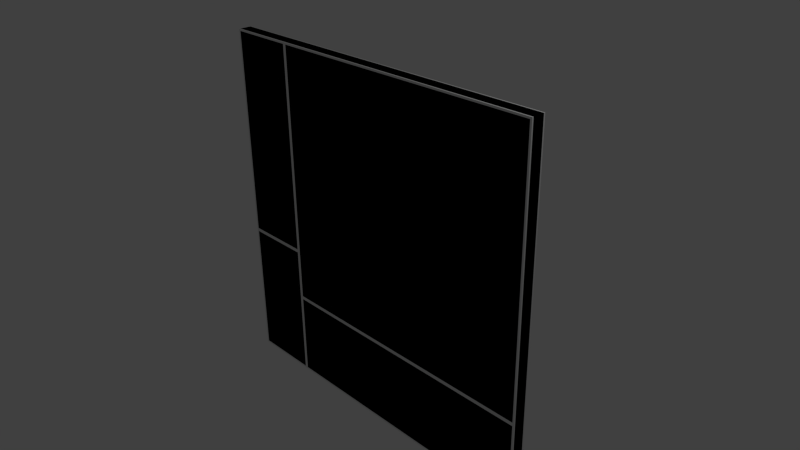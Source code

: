 # Source: w_D_5x5_L_LO_3.blend  (saved by Blender 2.69.0; exported with 4.5.12 LTS)
import bpy
from mathutils import Matrix  # noqa: F401  (used for matrix-valued properties, if any)

bpy.ops.wm.read_factory_settings(use_empty=True)
scene = bpy.context.scene
scene.name = 'Scene'

# ---- collections
col_collection_1 = bpy.data.collections.new('Collection 1'); scene.collection.children.link(col_collection_1)

# ---- materials (node trees are filled in below, after node groups)
mat_material = bpy.data.materials.new('Material')
mat_material.alpha_threshold = 0.0
mat_material.use_transparent_shadow = False
mat_material.roughness = 0.5
mat_material.line_color = (0.0, 0.0, 0.0, 1.0)
mat_material_001 = bpy.data.materials.new('Material.001')
mat_material_001.alpha_threshold = 0.0
mat_material_001.use_transparent_shadow = False
mat_material_001.roughness = 0.5
mat_material_001.line_color = (0.0, 0.0, 0.0, 1.0)

# ---- material node trees

# ---- world
world_world = bpy.data.worlds.new('World'); scene.world = world_world
world_world.color = (0.05088, 0.05088, 0.05088)
world_world.use_sun_shadow = False
world_world.sun_shadow_jitter_overblur = 0.0
world_world.cycles.sampling_method = 'MANUAL'
world_world.cycles.sample_map_resolution = 256

# ---- cameras
cam_camera = bpy.data.cameras.new('Camera')
cam_camera.clip_end = 100.0
cam_camera.lens = 35.0
cam_camera.sensor_width = 32.0
cam_camera.sensor_height = 18.0
cam_camera.ortho_scale = 7.314
cam_camera.dof.focus_distance = 0.0
cam_camera.dof.aperture_fstop = 128.0

# ---- lights
light_lamp = bpy.data.lights.new('Lamp', 'POINT')
light_lamp.transmission_factor = 0.0
light_lamp.cutoff_distance = 30.0
light_lamp.energy = 100.0
light_lamp.shadow_buffer_clip_start = 1.001
light_lamp.shadow_soft_size = 0.1
light_lamp.shadow_maximum_resolution = 0.006
light_lamp.use_absolute_resolution = True
light_lamp.cycles.use_multiple_importance_sampling = False

# ---- meshes
me_cube = bpy.data.meshes.new('Cube')
me_cube.from_pydata([(2.5, 0.08, -2.5), (2.5, 0.08, 2.5), (-1.475, 0.1, -2.475), (-1.475, 0.1, 2.475), (2.475, 0.1, 2.475), (2.475, 0.1, -2.475), (2.5, 0.08, -1.25), (2.5, 0.08, -0.5), (-1.525, 0.1, -2.475), (-2.475, 0.1, -2.475), (-1.475, 0.1, -0.5), (-1.475, 0.1, -1.225), (-2.5, 0.08, -0.5), (2.475, 0.1, -1.275), (2.475, 0.1, -0.5), (-2.475, 0.1, 2.475), (-1.5, 0.08, -2.5), (-2.5, 0.08, -1.25), (-2.5, 0.08, -2.5), (-2.5, 0.08, 2.5), (-1.525, 0.1, 2.475), (-1.5, 0.08, 2.5), (-1.525, 0.1, -1.25), (-1.525, 0.1, -0.475), (2.475, 0.1, -1.225), (-2.475, 0.1, -1.25), (-1.5, 0.08, -1.25), (-1.5, 0.08, -0.5), (-1.475, 0.1, -1.275), (-2.475, 0.1, -0.525), (-2.475, 0.1, -0.475), (-1.525, 0.1, -0.525), (2.5, -0.08, -2.5), (2.5, -0.08, 2.5), (-1.475, -0.1, -2.475), (-1.475, -0.1, 2.475), (2.475, -0.1, 2.475), (2.475, -0.1, -2.475), (2.5, -0.08, -1.25), (2.5, -0.08, -0.5), (-1.525, -0.1, -2.475), (-2.475, -0.1, -2.475), (-1.475, -0.1, -0.5), (-1.475, -0.1, -1.225), (-2.5, -0.08, -0.5), (2.475, -0.1, -1.275), (2.475, -0.1, -0.5), (-2.475, -0.1, 2.475), (-1.5, -0.08, -2.5), (-2.5, -0.08, -1.25), (-2.5, -0.08, -2.5), (-2.5, -0.08, 2.5), (-1.525, -0.1, 2.475), (-1.5, -0.08, 2.5), (-1.525, -0.1, -1.25), (-1.525, -0.1, -0.475), (2.475, -0.1, -1.225), (-2.475, -0.1, -1.25), (-1.5, -0.08, -1.25), (-1.5, -0.08, -0.5), (-1.475, -0.1, -1.275), (-2.475, -0.1, -0.525), (-2.475, -0.1, -0.475), (-1.525, -0.1, -0.525)], [], [(18, 17, 25, 9), (49, 17, 18, 50), (1, 7, 14, 4), (51, 19, 12, 44), (19, 21, 20, 15), (10, 3, 4, 14), (26, 16, 8, 22), (44, 12, 17, 49), (32, 0, 6, 38), (38, 6, 7, 39), (16, 18, 9, 8), (21, 27, 23, 20), (11, 10, 14, 24), (39, 7, 1, 33), (6, 0, 5, 13), (22, 8, 9, 25), (7, 6, 24, 14), (11, 24, 6, 26), (2, 28, 13, 5), (17, 12, 29, 25), (13, 28, 26, 6), (21, 1, 4, 3), (0, 16, 2, 5), (51, 53, 21, 19), (32, 48, 16, 0), (27, 21, 3, 10), (16, 26, 28, 2), (26, 27, 10, 11), (33, 1, 21, 53), (12, 19, 15, 30), (27, 26, 22, 31), (31, 22, 25, 29), (20, 23, 30, 15), (31, 29, 12, 27), (30, 23, 27, 12), (50, 41, 57, 49), (33, 36, 46, 39), (51, 47, 52, 53), (42, 46, 36, 35), (58, 54, 40, 48), (48, 40, 41, 50), (53, 52, 55, 59), (43, 56, 46, 42), (38, 45, 37, 32), (54, 57, 41, 40), (39, 46, 56, 38), (43, 58, 38, 56), (34, 37, 45, 60), (49, 57, 61, 44), (45, 38, 58, 60), (53, 35, 36, 33), (32, 37, 34, 48), (59, 42, 35, 53), (48, 34, 60, 58), (58, 43, 42, 59), (44, 62, 47, 51), (59, 63, 54, 58), (63, 61, 57, 54), (52, 47, 62, 55), (63, 59, 44, 61), (62, 44, 59, 55), (50, 18, 16, 48)])
_uv = me_cube.uv_layers.new(name='UVMap')
_uv.uv.foreach_set('vector', [0.9934, 0.4934, 0.8717, 0.4934, 0.8741, 0.4863, 0.9815, 0.4863, 0.006609, 0.8717, 0.02219, 0.8717, 0.02219, 0.9934, 0.006609, 0.9934, 0.5066, 0.006609, 0.7987, 0.006609, 0.7877, 0.02827, 0.5271, 0.02827, 0.006609, 0.5066, 0.02219, 0.5066, 0.02219, 0.7987, 0.006609, 0.7987, 0.5066, 0.4934, 0.5066, 0.396, 0.5234, 0.4031, 0.5234, 0.4863, 0.7877, 0.3744, 0.5271, 0.3744, 0.5271, 0.02827, 0.7877, 0.02827, 0.8717, 0.396, 0.9934, 0.396, 0.9815, 0.4031, 0.8741, 0.4031, 0.006609, 0.7987, 0.02219, 0.7987, 0.02219, 0.8717, 0.006609, 0.8717, 0.5354, 0.5066, 0.551, 0.5066, 0.551, 0.6283, 0.5354, 0.6283, 0.5354, 0.6283, 0.551, 0.6283, 0.551, 0.7013, 0.5354, 0.7013, 0.9934, 0.396, 0.9934, 0.4934, 0.9815, 0.4863, 0.9815, 0.4031, 0.5066, 0.396, 0.7987, 0.396, 0.7819, 0.4031, 0.5234, 0.4031, 0.8513, 0.3744, 0.7877, 0.3744, 0.7877, 0.02827, 0.8513, 0.02827, 0.5354, 0.7013, 0.551, 0.7013, 0.551, 0.9934, 0.5354, 0.9934, 0.8717, 0.006609, 0.9934, 0.00661, 0.9851, 0.02827, 0.88, 0.02827, 0.8741, 0.4031, 0.9815, 0.4031, 0.9815, 0.4863, 0.8741, 0.4863, 0.7987, 0.006609, 0.8717, 0.006609, 0.8513, 0.02827, 0.7877, 0.02827, 0.8513, 0.3744, 0.8513, 0.02827, 0.8717, 0.006609, 0.8717, 0.396, 0.9851, 0.3744, 0.88, 0.3744, 0.88, 0.02827, 0.9851, 0.02827, 0.8717, 0.4934, 0.7987, 0.4934, 0.8106, 0.4863, 0.8741, 0.4863, 0.88, 0.02827, 0.88, 0.3744, 0.8717, 0.396, 0.8717, 0.006609, 0.5066, 0.396, 0.5066, 0.006609, 0.5271, 0.02827, 0.5271, 0.3744, 0.9934, 0.00661, 0.9934, 0.396, 0.9851, 0.3744, 0.9851, 0.02827, 0.4778, 0.9934, 0.4778, 0.896, 0.4934, 0.896, 0.4934, 0.9934, 0.5222, 0.5066, 0.5222, 0.896, 0.5066, 0.896, 0.5066, 0.5066, 0.7987, 0.396, 0.5066, 0.396, 0.5271, 0.3744, 0.7877, 0.3744, 0.9934, 0.396, 0.8717, 0.396, 0.88, 0.3744, 0.9851, 0.3744, 0.8717, 0.396, 0.7987, 0.396, 0.7877, 0.3744, 0.8513, 0.3744, 0.4778, 0.5066, 0.4934, 0.5066, 0.4934, 0.896, 0.4778, 0.896, 0.7987, 0.4934, 0.5066, 0.4934, 0.5234, 0.4863, 0.7819, 0.4863, 0.7987, 0.396, 0.8717, 0.396, 0.8741, 0.4031, 0.8106, 0.4031, 0.8106, 0.4031, 0.8741, 0.4031, 0.8741, 0.4863, 0.8106, 0.4863, 0.5234, 0.4031, 0.7819, 0.4031, 0.7819, 0.4863, 0.5234, 0.4863, 0.8106, 0.4031, 0.8106, 0.4863, 0.7987, 0.4934, 0.7987, 0.396, 0.7819, 0.4863, 0.7819, 0.4031, 0.7987, 0.396, 0.7987, 0.4934, 0.4934, 0.006609, 0.4815, 0.01367, 0.3741, 0.01367, 0.3717, 0.006609, 0.006609, 0.4934, 0.02705, 0.4717, 0.2877, 0.4717, 0.2987, 0.4934, 0.00661, 0.00661, 0.0234, 0.01367, 0.0234, 0.09691, 0.00661, 0.104, 0.2877, 0.1256, 0.2877, 0.4717, 0.02705, 0.4717, 0.02705, 0.1256, 0.3717, 0.104, 0.3741, 0.09691, 0.4815, 0.09691, 0.4934, 0.104, 0.4934, 0.104, 0.4815, 0.09691, 0.4815, 0.01367, 0.4934, 0.006609, 0.00661, 0.104, 0.0234, 0.09691, 0.2819, 0.09691, 0.2987, 0.104, 0.3513, 0.1256, 0.3513, 0.4717, 0.2877, 0.4717, 0.2877, 0.1256, 0.3717, 0.4934, 0.38, 0.4717, 0.4851, 0.4717, 0.4934, 0.4934, 0.3741, 0.09691, 0.3741, 0.01367, 0.4815, 0.01367, 0.4815, 0.09691, 0.2987, 0.4934, 0.2877, 0.4717, 0.3513, 0.4717, 0.3717, 0.4934, 0.3513, 0.1256, 0.3717, 0.104, 0.3717, 0.4934, 0.3513, 0.4717, 0.4851, 0.1256, 0.4851, 0.4717, 0.38, 0.4717, 0.38, 0.1256, 0.3717, 0.006609, 0.3741, 0.01367, 0.3106, 0.01367, 0.2987, 0.006609, 0.38, 0.4717, 0.3717, 0.4934, 0.3717, 0.104, 0.38, 0.1256, 0.00661, 0.104, 0.02705, 0.1256, 0.02705, 0.4717, 0.006609, 0.4934, 0.4934, 0.4934, 0.4851, 0.4717, 0.4851, 0.1256, 0.4934, 0.104, 0.2987, 0.104, 0.2877, 0.1256, 0.02705, 0.1256, 0.00661, 0.104, 0.4934, 0.104, 0.4851, 0.1256, 0.38, 0.1256, 0.3717, 0.104, 0.3717, 0.104, 0.3513, 0.1256, 0.2877, 0.1256, 0.2987, 0.104, 0.2987, 0.006609, 0.2819, 0.01367, 0.0234, 0.01367, 0.00661, 0.00661, 0.2987, 0.104, 0.3106, 0.09691, 0.3741, 0.09691, 0.3717, 0.104, 0.3106, 0.09691, 0.3106, 0.01367, 0.3741, 0.01367, 0.3741, 0.09691, 0.0234, 0.09691, 0.0234, 0.01367, 0.2819, 0.01367, 0.2819, 0.09691, 0.3106, 0.09691, 0.2987, 0.104, 0.2987, 0.006609, 0.3106, 0.01367, 0.2819, 0.01367, 0.2987, 0.006609, 0.2987, 0.104, 0.2819, 0.09691, 0.5222, 0.9934, 0.5066, 0.9934, 0.5066, 0.896, 0.5222, 0.896])
_uv.active_render = True
_uv = me_cube.uv_layers.new(name='UV coord')
_uv.uv.foreach_set('vector', [0.9934, 0.4934, 0.8717, 0.4934, 0.8741, 0.4863, 0.9815, 0.4863, 0.006609, 0.8717, 0.02219, 0.8717, 0.02219, 0.9934, 0.006609, 0.9934, 0.5066, 0.006609, 0.7987, 0.006609, 0.7877, 0.02827, 0.5271, 0.02827, 0.006609, 0.5066, 0.02219, 0.5066, 0.02219, 0.7987, 0.006609, 0.7987, 0.5066, 0.4934, 0.5066, 0.396, 0.5234, 0.4031, 0.5234, 0.4863, 0.7877, 0.3744, 0.5271, 0.3744, 0.5271, 0.02827, 0.7877, 0.02827, 0.8717, 0.396, 0.9934, 0.396, 0.9815, 0.4031, 0.8741, 0.4031, 0.006609, 0.7987, 0.02219, 0.7987, 0.02219, 0.8717, 0.006609, 0.8717, 0.5354, 0.5066, 0.551, 0.5066, 0.551, 0.6283, 0.5354, 0.6283, 0.5354, 0.6283, 0.551, 0.6283, 0.551, 0.7013, 0.5354, 0.7013, 0.9934, 0.396, 0.9934, 0.4934, 0.9815, 0.4863, 0.9815, 0.4031, 0.5066, 0.396, 0.7987, 0.396, 0.7819, 0.4031, 0.5234, 0.4031, 0.8513, 0.3744, 0.7877, 0.3744, 0.7877, 0.02827, 0.8513, 0.02827, 0.5354, 0.7013, 0.551, 0.7013, 0.551, 0.9934, 0.5354, 0.9934, 0.8717, 0.006609, 0.9934, 0.00661, 0.9851, 0.02827, 0.88, 0.02827, 0.8741, 0.4031, 0.9815, 0.4031, 0.9815, 0.4863, 0.8741, 0.4863, 0.7987, 0.006609, 0.8717, 0.006609, 0.8513, 0.02827, 0.7877, 0.02827, 0.8513, 0.3744, 0.8513, 0.02827, 0.8717, 0.006609, 0.8717, 0.396, 0.9851, 0.3744, 0.88, 0.3744, 0.88, 0.02827, 0.9851, 0.02827, 0.8717, 0.4934, 0.7987, 0.4934, 0.8106, 0.4863, 0.8741, 0.4863, 0.88, 0.02827, 0.88, 0.3744, 0.8717, 0.396, 0.8717, 0.006609, 0.5066, 0.396, 0.5066, 0.006609, 0.5271, 0.02827, 0.5271, 0.3744, 0.9934, 0.00661, 0.9934, 0.396, 0.9851, 0.3744, 0.9851, 0.02827, 0.4778, 0.9934, 0.4778, 0.896, 0.4934, 0.896, 0.4934, 0.9934, 0.5222, 0.5066, 0.5222, 0.896, 0.5066, 0.896, 0.5066, 0.5066, 0.7987, 0.396, 0.5066, 0.396, 0.5271, 0.3744, 0.7877, 0.3744, 0.9934, 0.396, 0.8717, 0.396, 0.88, 0.3744, 0.9851, 0.3744, 0.8717, 0.396, 0.7987, 0.396, 0.7877, 0.3744, 0.8513, 0.3744, 0.4778, 0.5066, 0.4934, 0.5066, 0.4934, 0.896, 0.4778, 0.896, 0.7987, 0.4934, 0.5066, 0.4934, 0.5234, 0.4863, 0.7819, 0.4863, 0.7987, 0.396, 0.8717, 0.396, 0.8741, 0.4031, 0.8106, 0.4031, 0.8106, 0.4031, 0.8741, 0.4031, 0.8741, 0.4863, 0.8106, 0.4863, 0.5234, 0.4031, 0.7819, 0.4031, 0.7819, 0.4863, 0.5234, 0.4863, 0.8106, 0.4031, 0.8106, 0.4863, 0.7987, 0.4934, 0.7987, 0.396, 0.7819, 0.4863, 0.7819, 0.4031, 0.7987, 0.396, 0.7987, 0.4934, 0.4934, 0.006609, 0.4815, 0.01367, 0.3741, 0.01367, 0.3717, 0.006609, 0.006609, 0.4934, 0.02705, 0.4717, 0.2877, 0.4717, 0.2987, 0.4934, 0.00661, 0.00661, 0.0234, 0.01367, 0.0234, 0.09691, 0.00661, 0.104, 0.2877, 0.1256, 0.2877, 0.4717, 0.02705, 0.4717, 0.02705, 0.1256, 0.3717, 0.104, 0.3741, 0.09691, 0.4815, 0.09691, 0.4934, 0.104, 0.4934, 0.104, 0.4815, 0.09691, 0.4815, 0.01367, 0.4934, 0.006609, 0.00661, 0.104, 0.0234, 0.09691, 0.2819, 0.09691, 0.2987, 0.104, 0.3513, 0.1256, 0.3513, 0.4717, 0.2877, 0.4717, 0.2877, 0.1256, 0.3717, 0.4934, 0.38, 0.4717, 0.4851, 0.4717, 0.4934, 0.4934, 0.3741, 0.09691, 0.3741, 0.01367, 0.4815, 0.01367, 0.4815, 0.09691, 0.2987, 0.4934, 0.2877, 0.4717, 0.3513, 0.4717, 0.3717, 0.4934, 0.3513, 0.1256, 0.3717, 0.104, 0.3717, 0.4934, 0.3513, 0.4717, 0.4851, 0.1256, 0.4851, 0.4717, 0.38, 0.4717, 0.38, 0.1256, 0.3717, 0.006609, 0.3741, 0.01367, 0.3106, 0.01367, 0.2987, 0.006609, 0.38, 0.4717, 0.3717, 0.4934, 0.3717, 0.104, 0.38, 0.1256, 0.00661, 0.104, 0.02705, 0.1256, 0.02705, 0.4717, 0.006609, 0.4934, 0.4934, 0.4934, 0.4851, 0.4717, 0.4851, 0.1256, 0.4934, 0.104, 0.2987, 0.104, 0.2877, 0.1256, 0.02705, 0.1256, 0.00661, 0.104, 0.4934, 0.104, 0.4851, 0.1256, 0.38, 0.1256, 0.3717, 0.104, 0.3717, 0.104, 0.3513, 0.1256, 0.2877, 0.1256, 0.2987, 0.104, 0.2987, 0.006609, 0.2819, 0.01367, 0.0234, 0.01367, 0.00661, 0.00661, 0.2987, 0.104, 0.3106, 0.09691, 0.3741, 0.09691, 0.3717, 0.104, 0.3106, 0.09691, 0.3106, 0.01367, 0.3741, 0.01367, 0.3741, 0.09691, 0.0234, 0.09691, 0.0234, 0.01367, 0.2819, 0.01367, 0.2819, 0.09691, 0.3106, 0.09691, 0.2987, 0.104, 0.2987, 0.006609, 0.3106, 0.01367, 0.2819, 0.01367, 0.2987, 0.006609, 0.2987, 0.104, 0.2819, 0.09691, 0.5222, 0.9934, 0.5066, 0.9934, 0.5066, 0.896, 0.5222, 0.896])
me_cube.materials.append(mat_material)
me_cube.use_remesh_preserve_volume = False
me_cube.use_remesh_preserve_attributes = False
me_cube.use_mirror_vertex_groups = False
me_cube.update()
me_cube_001 = bpy.data.meshes.new('Cube.001')
me_cube_001.from_pydata([(2.5, 0.1, -2.5), (2.5, -0.1, -2.5), (2.5, 0.1, 2.5), (2.5, -0.1, 2.5), (-2.5, -0.1, 2.5), (-2.5, 0.1, 2.5), (-2.5, -0.1, -2.5), (-2.5, 0.1, -2.5)], [], [(0, 2, 3, 1), (5, 7, 6, 4), (5, 2, 0, 7), (2, 5, 4, 3), (0, 1, 6, 7), (1, 3, 4, 6)])
_uv = me_cube_001.uv_layers.new(name='UVMap')
_uv.uv.foreach_set('vector', [0.5225, 1.0, 0.5225, 0.5, 0.5425, 0.5, 0.5425, 1.0, 0.5025, 1.0, 0.5025, 0.5, 0.5225, 0.5, 0.5225, 1.0, 0.5, 0.5, 0.5, 0.0, 1.0, 1.431e-07, 0.5025, 0.5, 0.545, 1.0, 0.545, 0.5, 0.565, 0.5, 0.565, 1.0, 0.5, 0.5, 0.5, 0.52, 0.0, 0.52, 9.537e-08, 0.5, 0.5425, 1.0, 1.431e-07, 2.146e-07, 0.5, 0.0, 0.5, 0.5])
_uv.active_render = True
_uv = me_cube_001.uv_layers.new(name='UVMap.001')
_uv.uv.foreach_set('vector', [0.5225, 1.0, 0.5225, 0.5, 0.5425, 0.5, 0.5425, 1.0, 0.5025, 1.0, 0.5025, 0.5, 0.5225, 0.5, 0.5225, 1.0, 0.5, 0.5, 0.5, 0.0, 1.0, 1.431e-07, 0.5025, 0.5, 0.545, 1.0, 0.545, 0.5, 0.565, 0.5, 0.565, 1.0, 0.5, 0.5, 0.5, 0.52, 0.0, 0.52, 9.537e-08, 0.5, 0.5425, 1.0, 1.431e-07, 2.146e-07, 0.5, 0.0, 0.5, 0.5])
me_cube_001.materials.append(mat_material_001)
me_cube_001.use_remesh_preserve_volume = False
me_cube_001.use_remesh_preserve_attributes = False
me_cube_001.use_mirror_vertex_groups = False
me_cube_001.update()

# ---- objects
ob_w_d_5x5_l_lo_3 = bpy.data.objects.new('w_D_5x5_L_LO_3', me_cube)
ob_lamp = bpy.data.objects.new('Lamp', light_lamp)
ob_camera = bpy.data.objects.new('Camera', cam_camera)
ob_ucx_w_d_5x5_l_lo_3 = bpy.data.objects.new('UCX_w_D_5x5_L_LO_3', me_cube_001)

# ---- transforms, parenting, visibility, modifiers, constraints
ob_w_d_5x5_l_lo_3.location = (0.0, 0.0, 0.0)
ob_w_d_5x5_l_lo_3.lock_rotations_4d = False
ob_w_d_5x5_l_lo_3.empty_display_type = 'ARROWS'
ob_w_d_5x5_l_lo_3.lineart.crease_threshold = 0.0
ob_lamp.location = (4.076, 1.005, 5.904)
ob_lamp.rotation_euler = (0.6503, 0.05522, 1.866)
ob_lamp.lock_rotations_4d = False
ob_lamp.empty_display_type = 'ARROWS'
ob_lamp.color = (0.0, 0.0, 0.0, 0.0)
ob_lamp.hide_viewport = True
ob_lamp.lineart.crease_threshold = 0.0
ob_camera.location = (7.481, -6.508, 5.344)
ob_camera.rotation_euler = (1.109, 0.01082, 0.8149)
ob_camera.lock_rotations_4d = False
ob_camera.empty_display_type = 'ARROWS'
ob_camera.color = (0.0, 0.0, 0.0, 0.0)
ob_camera.hide_viewport = True
ob_camera.display_type = 'WIRE'
ob_camera.lineart.crease_threshold = 0.0
ob_ucx_w_d_5x5_l_lo_3.location = (0.0, 0.0, 0.0)
ob_ucx_w_d_5x5_l_lo_3.lock_rotations_4d = False
ob_ucx_w_d_5x5_l_lo_3.empty_display_type = 'ARROWS'
ob_ucx_w_d_5x5_l_lo_3.hide_viewport = True
ob_ucx_w_d_5x5_l_lo_3.lineart.crease_threshold = 0.0

# ---- collection membership
col_collection_1.objects.link(ob_w_d_5x5_l_lo_3)
col_collection_1.objects.link(ob_lamp)
col_collection_1.objects.link(ob_camera)
col_collection_1.objects.link(ob_ucx_w_d_5x5_l_lo_3)

# ---- scene / render settings (as saved in the file)
scene.camera = ob_camera
scene.frame_start = 1; scene.frame_end = 250; scene.frame_set(0)
scene.render.engine = 'BLENDER_EEVEE_NEXT'
scene.render.image_settings.compression = 90
scene.render.resolution_percentage = 50
scene.render.dither_intensity = 0.0
scene.cycles.use_denoising = False
scene.cycles.samples = 10
scene.cycles.sampling_pattern = 'TABULATED_SOBOL'
scene.cycles.light_sampling_threshold = 0.0
scene.cycles.use_adaptive_sampling = False
scene.cycles.use_light_tree = False
scene.cycles.blur_glossy = 0.0
scene.cycles.volume_bounces = 1
scene.cycles.pixel_filter_type = 'GAUSSIAN'
scene.cycles.sample_clamp_indirect = 0.0
scene.view_settings.view_transform = 'Standard'
bpy.context.view_layer.update()
